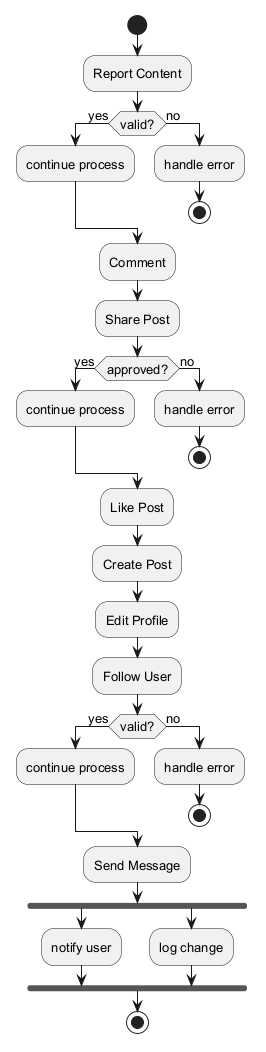

The diagram above was rendered by PlantUML. Its source (embedded in the PNG):
@startuml
skinparam backgroundColor #FFFFFF
skinparam classBackgroundColor #E8F4FA
skinparam classBorderColor #2C7DA0
skinparam defaultFontSize 13
start
:Report Content;
if (valid?) then (yes)
:continue process;
else (no)
:handle error;
stop
endif
:Comment;
:Share Post;
if (approved?) then (yes)
:continue process;
else (no)
:handle error;
stop
endif
:Like Post;
:Create Post;
:Edit Profile;
:Follow User;
if (valid?) then (yes)
:continue process;
else (no)
:handle error;
stop
endif
:Send Message;
fork
:notify user;
fork again
:log change;
end fork
stop
@enduml